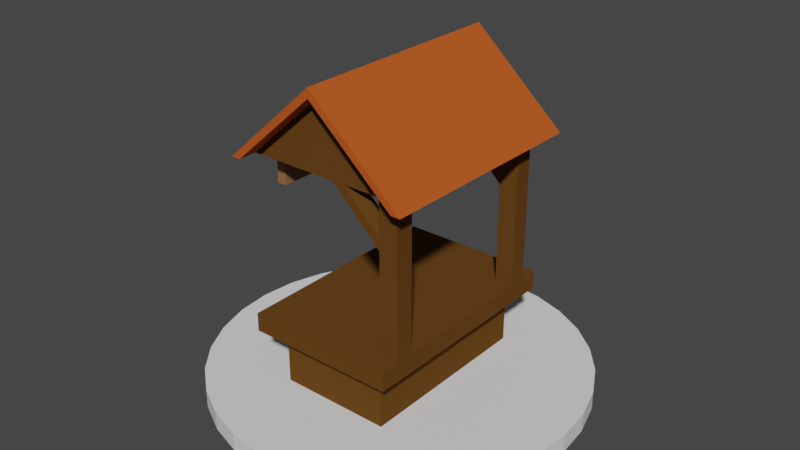 # Source: ShopStand.blend  (saved by Blender 3.0.42; exported with 4.5.12 LTS)
import bpy
from mathutils import Matrix  # noqa: F401  (used for matrix-valued properties, if any)

bpy.ops.wm.read_factory_settings(use_empty=True)
scene = bpy.context.scene
scene.name = 'Scene'

# ---- collections
col_collection = bpy.data.collections.new('Collection'); scene.collection.children.link(col_collection)

# ---- materials (node trees are filled in below, after node groups)
mat_wood = bpy.data.materials.new('Wood')
mat_wood.use_transparent_shadow = False
mat_roof = bpy.data.materials.new('Roof')
mat_roof.use_transparent_shadow = False
mat_sign = bpy.data.materials.new('Sign')
mat_sign.use_transparent_shadow = False

# ---- material node trees
mat_wood.use_nodes = True; mat_wood.node_tree.nodes.clear()
_N = mat_wood.node_tree.nodes; _L = mat_wood.node_tree.links
n0 = _N.new('ShaderNodeBsdfPrincipled'); n0.name = 'Principled BSDF'; n0.location = (10, 300)
n0.distribution = 'GGX'
n0.subsurface_method = 'RANDOM_WALK_SKIN'
n0.inputs[0].default_value = (0.1248, 0.05448, 0.01229, 1.0)
n0.inputs[3].default_value = 1.45
n0.inputs[13].default_value = 0.0
n0.inputs[27].default_value = (0.0, 0.0, 0.0, 1.0)
n0.inputs[28].default_value = 1.0
n1 = _N.new('ShaderNodeOutputMaterial'); n1.name = 'Material Output'; n1.location = (300, 300)
_L.new(n0.outputs[0], n1.inputs[0])
n1.is_active_output = True
mat_roof.use_nodes = True; mat_roof.node_tree.nodes.clear()
_N = mat_roof.node_tree.nodes; _L = mat_roof.node_tree.links
n0 = _N.new('ShaderNodeBsdfPrincipled'); n0.name = 'Principled BSDF'; n0.location = (10, 300)
n0.distribution = 'GGX'
n0.subsurface_method = 'RANDOM_WALK_SKIN'
n0.inputs[0].default_value = (0.5173, 0.0941, 0.01854, 1.0)
n0.inputs[3].default_value = 1.45
n0.inputs[13].default_value = 0.0
n0.inputs[27].default_value = (0.0, 0.0, 0.0, 1.0)
n0.inputs[28].default_value = 1.0
n1 = _N.new('ShaderNodeOutputMaterial'); n1.name = 'Material Output'; n1.location = (300, 300)
_L.new(n0.outputs[0], n1.inputs[0])
n1.is_active_output = True
mat_sign.use_nodes = True; mat_sign.node_tree.nodes.clear()
_N = mat_sign.node_tree.nodes; _L = mat_sign.node_tree.links
n0 = _N.new('ShaderNodeBsdfPrincipled'); n0.name = 'Principled BSDF'; n0.location = (10, 300)
n0.distribution = 'GGX'
n0.subsurface_method = 'RANDOM_WALK_SKIN'
n0.inputs[0].default_value = (0.281, 0.1392, 0.06126, 1.0)
n0.inputs[3].default_value = 1.45
n0.inputs[27].default_value = (0.0, 0.0, 0.0, 1.0)
n0.inputs[28].default_value = 1.0
n1 = _N.new('ShaderNodeOutputMaterial'); n1.name = 'Material Output'; n1.location = (300, 300)
_L.new(n0.outputs[0], n1.inputs[0])
n1.is_active_output = True

# ---- world
world_world = bpy.data.worlds.new('World'); scene.world = world_world
world_world.use_nodes = True; world_world.node_tree.nodes.clear()
_N = world_world.node_tree.nodes; _L = world_world.node_tree.links
n0 = _N.new('ShaderNodeOutputWorld'); n0.name = 'World Output'; n0.location = (300, 300)
n1 = _N.new('ShaderNodeBackground'); n1.name = 'Background'; n1.location = (10, 300)
n1.inputs[0].default_value = (0.05088, 0.05088, 0.05088, 1.0)
_L.new(n1.outputs[0], n0.inputs[0])
n0.is_active_output = True
world_world.color = (0.05088, 0.05088, 0.05088)
world_world.use_sun_shadow = False
world_world.sun_shadow_jitter_overblur = 0.0

# ---- meshes
me_cylinder = bpy.data.meshes.new('Cylinder')
me_cylinder.from_pydata([(0.0, 1.0, 0.0), (0.0, 1.0, 0.1), (0.1951, 0.9808, 0.0), (0.1951, 0.9808, 0.1), (0.3827, 0.9239, 0.0), (0.3827, 0.9239, 0.1), (0.5556, 0.8315, 0.0), (0.5556, 0.8315, 0.1), (0.7071, 0.7071, 0.0), (0.7071, 0.7071, 0.1), (0.8315, 0.5556, 0.0), (0.8315, 0.5556, 0.1), (0.9239, 0.3827, 0.0), (0.9239, 0.3827, 0.1), (0.9808, 0.1951, 0.0), (0.9808, 0.1951, 0.1), (1.0, -4.371e-08, 0.0), (1.0, -4.371e-08, 0.1), (0.9808, -0.1951, 0.0), (0.9808, -0.1951, 0.1), (0.9239, -0.3827, 0.0), (0.9239, -0.3827, 0.1), (0.8315, -0.5556, 0.0), (0.8315, -0.5556, 0.1), (0.7071, -0.7071, 0.0), (0.7071, -0.7071, 0.1), (0.5556, -0.8315, 0.0), (0.5556, -0.8315, 0.1), (0.3827, -0.9239, 0.0), (0.3827, -0.9239, 0.1), (0.1951, -0.9808, 0.0), (0.1951, -0.9808, 0.1), (-8.742e-08, -1.0, 0.0), (-8.742e-08, -1.0, 0.1), (-0.1951, -0.9808, 0.0), (-0.1951, -0.9808, 0.1), (-0.3827, -0.9239, 0.0), (-0.3827, -0.9239, 0.1), (-0.5556, -0.8315, 0.0), (-0.5556, -0.8315, 0.1), (-0.7071, -0.7071, 0.0), (-0.7071, -0.7071, 0.1), (-0.8315, -0.5556, 0.0), (-0.8315, -0.5556, 0.1), (-0.9239, -0.3827, 0.0), (-0.9239, -0.3827, 0.1), (-0.9808, -0.1951, 0.0), (-0.9808, -0.1951, 0.1), (-1.0, 1.192e-08, 0.0), (-1.0, 1.192e-08, 0.1), (-0.9808, 0.1951, 0.0), (-0.9808, 0.1951, 0.1), (-0.9239, 0.3827, 0.0), (-0.9239, 0.3827, 0.1), (-0.8315, 0.5556, 0.0), (-0.8315, 0.5556, 0.1), (-0.7071, 0.7071, 0.0), (-0.7071, 0.7071, 0.1), (-0.5556, 0.8315, 0.0), (-0.5556, 0.8315, 0.1), (-0.3827, 0.9239, 0.0), (-0.3827, 0.9239, 0.1), (-0.1951, 0.9808, 0.0), (-0.1951, 0.9808, 0.1)], [], [(0, 1, 3, 2), (2, 3, 5, 4), (4, 5, 7, 6), (6, 7, 9, 8), (8, 9, 11, 10), (10, 11, 13, 12), (12, 13, 15, 14), (14, 15, 17, 16), (16, 17, 19, 18), (18, 19, 21, 20), (20, 21, 23, 22), (22, 23, 25, 24), (24, 25, 27, 26), (26, 27, 29, 28), (28, 29, 31, 30), (30, 31, 33, 32), (32, 33, 35, 34), (34, 35, 37, 36), (36, 37, 39, 38), (38, 39, 41, 40), (40, 41, 43, 42), (42, 43, 45, 44), (44, 45, 47, 46), (46, 47, 49, 48), (48, 49, 51, 50), (50, 51, 53, 52), (52, 53, 55, 54), (54, 55, 57, 56), (56, 57, 59, 58), (58, 59, 61, 60), (3, 1, 63, 61, 59, 57, 55, 53, 51, 49, 47, 45, 43, 41, 39, 37, 35, 33, 31, 29, 27, 25, 23, 21, 19, 17, 15, 13, 11, 9, 7, 5), (60, 61, 63, 62), (62, 63, 1, 0), (0, 2, 4, 6, 8, 10, 12, 14, 16, 18, 20, 22, 24, 26, 28, 30, 32, 34, 36, 38, 40, 42, 44, 46, 48, 50, 52, 54, 56, 58, 60, 62)])
_uv = me_cylinder.uv_layers.new(name='UVMap')
_uv.uv.foreach_set('vector', [1.0, 0.5, 1.0, 1.0, 0.9688, 1.0, 0.9688, 0.5, 0.9688, 0.5, 0.9688, 1.0, 0.9375, 1.0, 0.9375, 0.5, 0.9375, 0.5, 0.9375, 1.0, 0.9062, 1.0, 0.9062, 0.5, 0.9062, 0.5, 0.9062, 1.0, 0.875, 1.0, 0.875, 0.5, 0.875, 0.5, 0.875, 1.0, 0.8438, 1.0, 0.8438, 0.5, 0.8438, 0.5, 0.8438, 1.0, 0.8125, 1.0, 0.8125, 0.5, 0.8125, 0.5, 0.8125, 1.0, 0.7812, 1.0, 0.7812, 0.5, 0.7812, 0.5, 0.7812, 1.0, 0.75, 1.0, 0.75, 0.5, 0.75, 0.5, 0.75, 1.0, 0.7188, 1.0, 0.7188, 0.5, 0.7188, 0.5, 0.7188, 1.0, 0.6875, 1.0, 0.6875, 0.5, 0.6875, 0.5, 0.6875, 1.0, 0.6562, 1.0, 0.6562, 0.5, 0.6562, 0.5, 0.6562, 1.0, 0.625, 1.0, 0.625, 0.5, 0.625, 0.5, 0.625, 1.0, 0.5938, 1.0, 0.5938, 0.5, 0.5938, 0.5, 0.5938, 1.0, 0.5625, 1.0, 0.5625, 0.5, 0.5625, 0.5, 0.5625, 1.0, 0.5312, 1.0, 0.5312, 0.5, 0.5312, 0.5, 0.5312, 1.0, 0.5, 1.0, 0.5, 0.5, 0.5, 0.5, 0.5, 1.0, 0.4688, 1.0, 0.4688, 0.5, 0.4688, 0.5, 0.4688, 1.0, 0.4375, 1.0, 0.4375, 0.5, 0.4375, 0.5, 0.4375, 1.0, 0.4062, 1.0, 0.4062, 0.5, 0.4062, 0.5, 0.4062, 1.0, 0.375, 1.0, 0.375, 0.5, 0.375, 0.5, 0.375, 1.0, 0.3438, 1.0, 0.3438, 0.5, 0.3438, 0.5, 0.3438, 1.0, 0.3125, 1.0, 0.3125, 0.5, 0.3125, 0.5, 0.3125, 1.0, 0.2812, 1.0, 0.2812, 0.5, 0.2812, 0.5, 0.2812, 1.0, 0.25, 1.0, 0.25, 0.5, 0.25, 0.5, 0.25, 1.0, 0.2188, 1.0, 0.2188, 0.5, 0.2188, 0.5, 0.2188, 1.0, 0.1875, 1.0, 0.1875, 0.5, 0.1875, 0.5, 0.1875, 1.0, 0.1562, 1.0, 0.1562, 0.5, 0.1562, 0.5, 0.1562, 1.0, 0.125, 1.0, 0.125, 0.5, 0.125, 0.5, 0.125, 1.0, 0.09375, 1.0, 0.09375, 0.5, 0.09375, 0.5, 0.09375, 1.0, 0.0625, 1.0, 0.0625, 0.5, 0.2968, 0.4854, 0.25, 0.49, 0.2032, 0.4854, 0.1582, 0.4717, 0.1167, 0.4496, 0.08029, 0.4197, 0.05045, 0.3833, 0.02827, 0.3418, 0.01461, 0.2968, 0.01, 0.25, 0.01461, 0.2032, 0.02827, 0.1582, 0.05045, 0.1167, 0.08029, 0.08029, 0.1167, 0.05045, 0.1582, 0.02827, 0.2032, 0.01461, 0.25, 0.01, 0.2968, 0.01461, 0.3418, 0.02827, 0.3833, 0.05045, 0.4197, 0.08029, 0.4496, 0.1167, 0.4717, 0.1582, 0.4854, 0.2032, 0.49, 0.25, 0.4854, 0.2968, 0.4717, 0.3418, 0.4496, 0.3833, 0.4197, 0.4197, 0.3833, 0.4496, 0.3418, 0.4717, 0.0625, 0.5, 0.0625, 1.0, 0.03125, 1.0, 0.03125, 0.5, 0.03125, 0.5, 0.03125, 1.0, 0.0, 1.0, 0.0, 0.5, 0.75, 0.49, 0.7968, 0.4854, 0.8418, 0.4717, 0.8833, 0.4496, 0.9197, 0.4197, 0.9496, 0.3833, 0.9717, 0.3418, 0.9854, 0.2968, 0.99, 0.25, 0.9854, 0.2032, 0.9717, 0.1582, 0.9496, 0.1167, 0.9197, 0.08029, 0.8833, 0.05045, 0.8418, 0.02827, 0.7968, 0.01461, 0.75, 0.01, 0.7032, 0.01461, 0.6582, 0.02827, 0.6167, 0.05045, 0.5803, 0.08029, 0.5504, 0.1167, 0.5283, 0.1582, 0.5146, 0.2032, 0.51, 0.25, 0.5146, 0.2968, 0.5283, 0.3418, 0.5504, 0.3833, 0.5803, 0.4197, 0.6167, 0.4496, 0.6582, 0.4717, 0.7032, 0.4854])
me_cylinder.use_remesh_fix_poles = True
me_cylinder.use_remesh_preserve_attributes = False
me_cylinder.update()
me_cube_001 = bpy.data.meshes.new('Cube.001')
me_cube_001.from_pydata([(-0.6, -1.0, 0.0), (-0.6, -1.0, 0.6), (-0.6, 1.0, 0.0), (-0.6, 1.0, 0.6), (0.6, -1.0, 0.0), (0.6, -1.0, 0.6), (0.6, 1.0, 0.0), (0.6, 1.0, 0.6), (-0.8, -1.2, 0.6), (-0.8, 1.2, 0.6), (0.8, -1.2, 0.6), (0.8, 1.2, 0.6), (-0.8, -1.2, 0.8), (-0.8, 1.2, 0.8), (0.8, -1.2, 0.8), (0.8, 1.2, 0.8), (0.8, 1.0, 0.8), (0.8, 0.8, 0.8), (0.8, -0.8, 0.8), (0.8, -1.0, 0.8), (0.6, 1.0, 0.8), (0.6, 0.8, 0.8), (0.6, -0.8, 0.8), (0.6, -1.0, 0.8), (0.8, 1.0, 2.4), (0.8, 0.8, 2.4), (0.8, -0.8, 2.4), (0.8, -1.0, 2.4), (0.6, 1.0, 2.4), (0.6, 0.8, 2.4), (0.6, -0.8, 2.4), (0.6, -1.0, 2.4), (0.9, 1.0, 2.4), (-0.8, -1.0, 2.4), (-0.8, 1.0, 2.4), (-0.9, -1.0, 2.4), (-0.9, 1.0, 2.4), (0.0, -1.0, 3.2), (0.0, 1.0, 3.2), (0.9, -1.0, 2.4), (-0.9, -1.2, 2.4), (0.0, -1.2, 3.2), (0.9, -1.2, 2.4), (-1.0, -1.2, 2.4), (0.0, -1.2, 3.3), (1.0, -1.2, 2.4), (0.9, 1.2, 2.4), (-0.9, 1.2, 2.4), (0.0, 1.2, 3.2), (1.0, 1.2, 2.4), (-1.0, 1.2, 2.4), (0.0, 1.2, 3.3), (-0.9, -0.7333, 2.4), (-0.9, 0.7333, 2.4), (-0.8, -0.7333, 2.4), (-0.8, 0.7333, 2.4), (-0.9, -0.7333, 2.0), (-0.9, 0.7333, 2.0), (-0.8, -0.7333, 2.0), (-0.8, 0.7333, 2.0), (0.6, -0.8, 2.02), (0.6, -1.0, 2.02), (0.6, 1.0, 2.02), (0.6, 0.8, 2.02), (0.6, 0.8, 1.884), (0.6, 1.0, 1.884), (0.6, -0.8, 1.884), (0.6, -1.0, 1.884), (0.05943, 1.0, 2.4), (0.2, 1.0, 2.4), (0.05943, 0.8, 2.4), (0.2, 0.8, 2.4), (0.2, -0.8, 2.4), (0.2, -1.0, 2.4), (0.05943, -0.8, 2.4), (0.05943, -1.0, 2.4)], [], [(0, 1, 3, 2), (2, 3, 7, 6), (6, 7, 5, 4), (4, 5, 1, 0), (2, 6, 4, 0), (3, 1, 8, 9), (1, 5, 10, 8), (7, 3, 9, 11), (5, 7, 11, 10), (8, 10, 14, 12), (11, 9, 13, 15), (10, 11, 15, 16, 17, 18, 19, 14), (9, 8, 12, 13), (17, 16, 24, 25), (18, 17, 21, 22), (19, 18, 26, 27), (12, 14, 19, 23, 22, 21, 20, 16, 15, 13), (24, 32, 39, 27, 26, 25), (28, 29, 71, 69), (16, 20, 65, 62, 28, 24), (23, 19, 27, 31, 61, 67), (22, 23, 67, 66), (20, 21, 64, 65), (21, 17, 25, 29, 63, 64), (18, 22, 66, 60, 30, 26), (34, 55, 53, 36), (36, 53, 52, 35, 37, 38), (38, 37, 39, 32), (39, 42, 41, 37), (37, 41, 40, 35), (33, 31, 27, 39, 37, 35), (42, 45, 44, 41), (41, 44, 43, 40), (38, 48, 46, 32), (36, 47, 48, 38), (32, 24, 28, 34, 36, 38), (48, 51, 49, 46), (47, 50, 51, 48), (45, 42, 46, 49), (44, 45, 49, 51), (43, 44, 51, 50), (40, 43, 50, 47), (33, 35, 52, 54), (53, 55, 59, 57), (57, 59, 58, 56), (54, 52, 56, 58), (55, 54, 58, 59), (52, 53, 57, 56), (60, 61, 31, 30), (62, 63, 29, 28), (30, 29, 25, 26), (64, 63, 71, 70), (63, 62, 69, 71), (31, 73, 72, 30), (66, 67, 75, 74), (60, 66, 74, 72), (61, 60, 72, 73), (62, 65, 68, 69), (65, 64, 70, 68), (67, 61, 73, 75), (29, 30, 72, 71), (70, 71, 72, 74), (34, 68, 70, 74, 75, 33, 54, 55)])
me_cube_001.polygons.foreach_set('material_index', [0, 0, 0, 0, 0, 0, 0, 0, 0, 0, 0, 0, 0, 0, 0, 0, 0, 0, 0, 0, 0, 0, 0, 0, 0, 0, 0, 0, 1, 1, 0, 1, 1, 1, 1, 0, 1, 1, 1, 1, 1, 1, 0, 2, 2, 2, 2, 2, 0, 0, 0, 0, 0, 0, 0, 0, 0, 0, 0, 0, 0, 0, 0])
_uv = me_cube_001.uv_layers.new(name='UVMap')
_uv.uv.foreach_set('vector', [0.375, 0.0, 0.625, 0.0, 0.625, 0.25, 0.375, 0.25, 0.375, 0.25, 0.625, 0.25, 0.625, 0.5, 0.375, 0.5, 0.375, 0.5, 0.625, 0.5, 0.625, 0.75, 0.375, 0.75, 0.375, 0.75, 0.625, 0.75, 0.625, 1.0, 0.375, 1.0, 0.125, 0.5, 0.375, 0.5, 0.375, 0.75, 0.125, 0.75, 0.625, 0.25, 0.625, 0.0, 0.625, 0.0, 0.625, 0.25, 0.625, 1.0, 0.625, 0.75, 0.625, 0.75, 0.625, 1.0, 0.625, 0.5, 0.625, 0.25, 0.625, 0.25, 0.625, 0.5, 0.625, 0.75, 0.625, 0.5, 0.625, 0.5, 0.625, 0.75, 0.625, 1.0, 0.625, 0.75, 0.625, 0.75, 0.625, 1.0, 0.625, 0.5, 0.625, 0.25, 0.625, 0.25, 0.625, 0.5, 0.625, 0.75, 0.625, 0.5, 0.625, 0.5, 0.625, 0.55, 0.625, 0.6, 0.625, 0.65, 0.625, 0.7, 0.625, 0.75, 0.625, 0.25, 0.625, 0.0, 0.625, 0.0, 0.625, 0.25, 0.625, 0.6, 0.625, 0.55, 0.625, 0.55, 0.625, 0.6, 0.625, 0.65, 0.625, 0.6, 0.625, 0.6, 0.625, 0.65, 0.625, 0.7, 0.625, 0.65, 0.625, 0.65, 0.625, 0.7, 0.625, 1.0, 0.625, 0.75, 0.625, 0.7, 0.625, 0.7, 0.625, 0.65, 0.625, 0.6, 0.625, 0.55, 0.625, 0.55, 0.625, 0.5, 0.625, 0.25, 0.625, 0.55, 0.0, 0.0, 0.0, 0.0, 0.625, 0.7, 0.625, 0.65, 0.625, 0.6, 0.625, 0.55, 0.625, 0.6, 0.625, 0.6, 0.625, 0.55, 0.625, 0.55, 0.625, 0.55, 0.625, 0.55, 0.625, 0.55, 0.625, 0.55, 0.625, 0.55, 0.625, 0.7, 0.625, 0.7, 0.625, 0.7, 0.625, 0.7, 0.625, 0.7, 0.625, 0.7, 0.625, 0.65, 0.625, 0.7, 0.625, 0.7, 0.625, 0.65, 0.625, 0.55, 0.625, 0.6, 0.625, 0.6, 0.625, 0.55, 0.625, 0.6, 0.625, 0.6, 0.625, 0.6, 0.625, 0.6, 0.625, 0.6, 0.625, 0.6, 0.625, 0.65, 0.625, 0.65, 0.625, 0.65, 0.625, 0.65, 0.625, 0.65, 0.625, 0.65, 0.0, 0.0, 0.0, 0.0, 0.0, 0.0, 0.0, 0.0, 0.0, 0.0, 0.0, 0.0, 0.0, 0.0, 0.0, 0.0, 0.0, 0.0, 0.0, 0.0, 0.0, 0.0, 0.0, 0.0, 0.0, 0.0, 0.0, 0.0, 0.0, 0.0, 0.0, 0.0, 0.0, 0.0, 0.0, 0.0, 0.0, 0.0, 0.0, 0.0, 0.0, 0.0, 0.0, 0.0, 0.0, 0.0, 0.0, 0.0, 0.0, 0.0, 0.0, 0.0, 0.0, 0.0, 0.0, 0.0, 0.0, 0.0, 0.0, 0.0, 0.0, 0.0, 0.0, 0.0, 0.0, 0.0, 0.0, 0.0, 0.0, 0.0, 0.0, 0.0, 0.0, 0.0, 0.0, 0.0, 0.0, 0.0, 0.0, 0.0, 0.0, 0.0, 0.0, 0.0, 0.0, 0.0, 0.0, 0.0, 0.0, 0.0, 0.0, 0.0, 0.0, 0.0, 0.0, 0.0, 0.0, 0.0, 0.0, 0.0, 0.0, 0.0, 0.0, 0.0, 0.0, 0.0, 0.0, 0.0, 0.0, 0.0, 0.0, 0.0, 0.0, 0.0, 0.0, 0.0, 0.0, 0.0, 0.0, 0.0, 0.0, 0.0, 0.0, 0.0, 0.0, 0.0, 0.0, 0.0, 0.0, 0.0, 0.0, 0.0, 0.0, 0.0, 0.0, 0.0, 0.0, 0.0, 0.0, 0.0, 0.0, 0.0, 0.0, 0.0, 0.0, 0.0, 0.0, 0.0, 0.0, 0.0, 0.0, 0.0, 0.0, 0.0, 0.0, 0.0, 0.0, 0.0, 0.0, 0.0, 0.0, 0.0, 0.0, 0.0, 0.0, 0.0, 0.0, 0.0, 0.0, 0.0, 0.0, 0.0, 0.0, 0.0, 0.0, 0.0, 0.0, 0.0, 0.0, 0.0, 0.0, 0.0, 0.0, 0.0, 0.0, 0.0, 0.0, 0.0, 0.0, 0.0, 0.0, 0.0, 0.0, 0.0, 0.0, 0.0, 0.625, 0.65, 0.625, 0.7, 0.625, 0.7, 0.625, 0.65, 0.625, 0.55, 0.625, 0.6, 0.625, 0.6, 0.625, 0.55, 0.625, 0.65, 0.625, 0.6, 0.625, 0.6, 0.625, 0.65, 0.625, 0.6, 0.625, 0.6, 0.625, 0.6, 0.625, 0.6, 0.625, 0.6, 0.625, 0.55, 0.625, 0.55, 0.625, 0.6, 0.625, 0.7, 0.625, 0.7, 0.625, 0.65, 0.625, 0.65, 0.625, 0.65, 0.625, 0.7, 0.625, 0.7, 0.625, 0.65, 0.625, 0.65, 0.625, 0.65, 0.625, 0.65, 0.625, 0.65, 0.625, 0.7, 0.625, 0.65, 0.625, 0.65, 0.625, 0.7, 0.625, 0.55, 0.625, 0.55, 0.625, 0.55, 0.625, 0.55, 0.625, 0.55, 0.625, 0.6, 0.625, 0.6, 0.625, 0.55, 0.625, 0.7, 0.625, 0.7, 0.625, 0.7, 0.625, 0.7, 0.625, 0.6, 0.625, 0.65, 0.625, 0.65, 0.625, 0.6, 0.625, 0.6, 0.625, 0.6, 0.625, 0.65, 0.625, 0.65, 0.0, 0.0, 0.625, 0.55, 0.625, 0.6, 0.625, 0.65, 0.625, 0.7, 0.0, 0.0, 0.0, 0.0, 0.0, 0.0])
me_cube_001.materials.append(mat_wood)
me_cube_001.materials.append(mat_roof)
me_cube_001.materials.append(mat_sign)
me_cube_001.use_remesh_fix_poles = True
me_cube_001.use_remesh_preserve_attributes = False
me_cube_001.update()

# ---- objects
ob_tile = bpy.data.objects.new('Tile', me_cylinder)
ob_cube = bpy.data.objects.new('Cube', me_cube_001)

# ---- transforms, parenting, visibility, modifiers, constraints
ob_tile.location = (0.0, 0.0, -0.1)
ob_cube.location = (0.0, 0.0, 0.0)
ob_cube.scale = (0.5, 0.5, 0.5)

# ---- collection membership
col_collection.objects.link(ob_tile)
col_collection.objects.link(ob_cube)

# ---- scene / render settings (as saved in the file)
scene.frame_start = 1; scene.frame_end = 250; scene.frame_set(1)
scene.render.engine = 'BLENDER_EEVEE_NEXT'
scene.cycles.sampling_pattern = 'TABULATED_SOBOL'
scene.cycles.use_light_tree = False
scene.view_settings.view_transform = 'Filmic'
bpy.context.view_layer.update()

# ---- added for rendering (the .blend has no active camera and no usable light): camera, sun
cam_auto = bpy.data.cameras.new('AutoCamera')
cam_auto.lens = 50.0
cam_auto.sensor_width = 36.0
cam_auto.clip_end = 1000.0
ob_auto_camera = bpy.data.objects.new('AutoCamera', cam_auto)
scene.collection.objects.link(ob_auto_camera)
ob_auto_camera.location = (3.07733, -3.69279, 3.23686)
ob_auto_camera.rotation_euler = (1.09748, -7.21219e-08, 0.694738)
scene.camera = ob_auto_camera
light_auto_sun = bpy.data.lights.new('AutoSun', 'SUN')
light_auto_sun.energy = 3.0
light_auto_sun.angle = 0.0523599
ob_auto_sun = bpy.data.objects.new('AutoSun', light_auto_sun)
scene.collection.objects.link(ob_auto_sun)
ob_auto_sun.rotation_euler = (0.872665, 0.174533, 0.523599)
bpy.context.view_layer.update()
